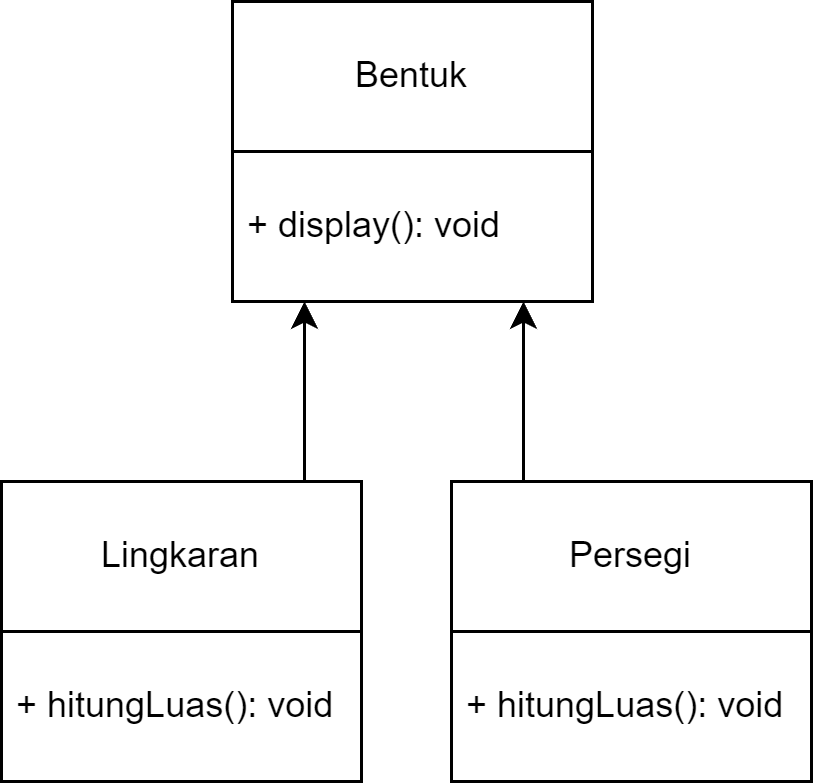

The diagram above was exported from draw.io. Its source (the exported page's mxGraphModel, read from the mxfile embedded in the PNG):
<mxGraphModel dx="780" dy="542" grid="1" gridSize="10" guides="1" tooltips="1" connect="1" arrows="1" fold="1" page="1" pageScale="1" pageWidth="827" pageHeight="1169" math="0" shadow="0">
  <root>
    <mxCell id="0" />
    <mxCell id="1" parent="0" />
    <mxCell id="81o1IsOn11XsGQBRv7R--1" value="Bentuk" style="rounded=0;whiteSpace=wrap;html=1;" vertex="1" parent="1">
      <mxGeometry x="333" y="250" width="120" height="50" as="geometry" />
    </mxCell>
    <mxCell id="81o1IsOn11XsGQBRv7R--2" value="&amp;nbsp;+ display(): void" style="rounded=0;whiteSpace=wrap;html=1;align=left;" vertex="1" parent="1">
      <mxGeometry x="333" y="300" width="120" height="50" as="geometry" />
    </mxCell>
    <mxCell id="81o1IsOn11XsGQBRv7R--9" value="" style="edgeStyle=orthogonalEdgeStyle;rounded=0;orthogonalLoop=1;jettySize=auto;html=1;" edge="1" parent="1">
      <mxGeometry relative="1" as="geometry">
        <mxPoint x="357" y="410" as="sourcePoint" />
        <mxPoint x="357" y="350" as="targetPoint" />
        <Array as="points">
          <mxPoint x="357" y="360" />
          <mxPoint x="357" y="360" />
        </Array>
      </mxGeometry>
    </mxCell>
    <mxCell id="81o1IsOn11XsGQBRv7R--3" value="Lingkaran" style="rounded=0;whiteSpace=wrap;html=1;" vertex="1" parent="1">
      <mxGeometry x="256" y="410" width="120" height="50" as="geometry" />
    </mxCell>
    <mxCell id="81o1IsOn11XsGQBRv7R--4" value="&amp;nbsp;+ hitungLuas(): void" style="rounded=0;whiteSpace=wrap;html=1;align=left;" vertex="1" parent="1">
      <mxGeometry x="256" y="460" width="120" height="50" as="geometry" />
    </mxCell>
    <mxCell id="81o1IsOn11XsGQBRv7R--8" value="" style="edgeStyle=orthogonalEdgeStyle;rounded=0;orthogonalLoop=1;jettySize=auto;html=1;" edge="1" parent="1" source="81o1IsOn11XsGQBRv7R--5" target="81o1IsOn11XsGQBRv7R--2">
      <mxGeometry relative="1" as="geometry">
        <Array as="points">
          <mxPoint x="430" y="390" />
          <mxPoint x="430" y="390" />
        </Array>
      </mxGeometry>
    </mxCell>
    <mxCell id="81o1IsOn11XsGQBRv7R--5" value="Persegi" style="rounded=0;whiteSpace=wrap;html=1;" vertex="1" parent="1">
      <mxGeometry x="406" y="410" width="120" height="50" as="geometry" />
    </mxCell>
    <mxCell id="81o1IsOn11XsGQBRv7R--6" value="&amp;nbsp;+ hitungLuas(): void" style="rounded=0;whiteSpace=wrap;html=1;align=left;" vertex="1" parent="1">
      <mxGeometry x="406" y="460" width="120" height="50" as="geometry" />
    </mxCell>
  </root>
</mxGraphModel>